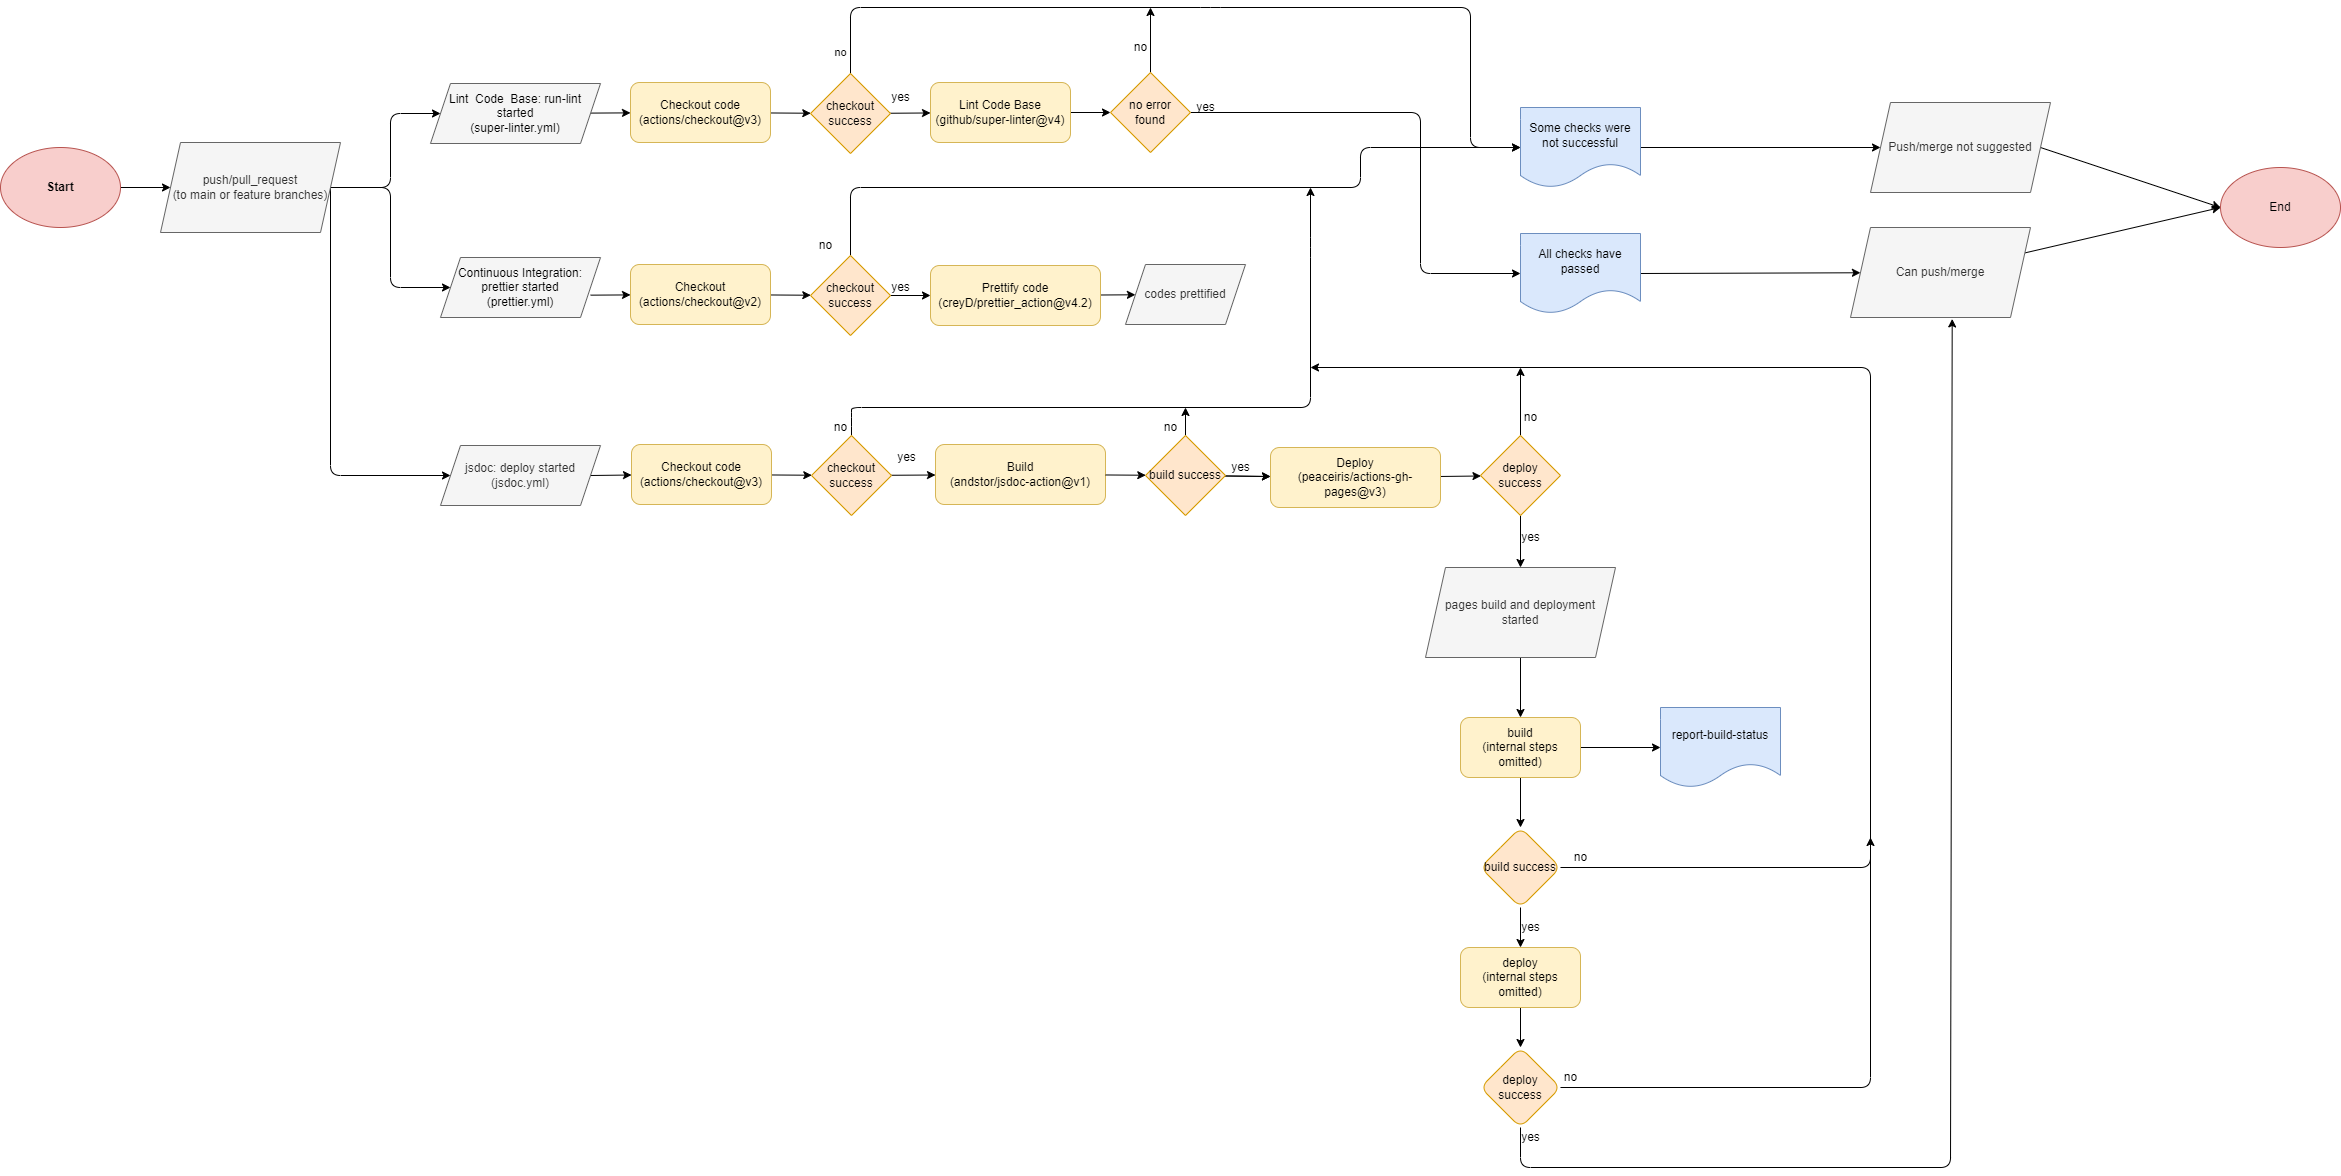

The diagram above was exported from draw.io. Its source (the exported page's mxGraphModel, read from the mxfile embedded in the PNG):
<mxGraphModel dx="579" dy="1100" grid="1" gridSize="10" guides="1" tooltips="1" connect="1" arrows="1" fold="1" page="1" pageScale="1" pageWidth="4681" pageHeight="3300" math="0" shadow="0">
  <root>
    <mxCell id="0" />
    <mxCell id="1" parent="0" />
    <mxCell id="6" value="" style="edgeStyle=none;html=1;" edge="1" parent="1" source="2" target="4">
      <mxGeometry relative="1" as="geometry" />
    </mxCell>
    <mxCell id="2" value="Start" style="ellipse;whiteSpace=wrap;html=1;fillColor=#f8cecc;strokeColor=#b85450;fontStyle=1" vertex="1" parent="1">
      <mxGeometry x="90" y="540" width="120" height="80" as="geometry" />
    </mxCell>
    <mxCell id="3" value="End" style="ellipse;whiteSpace=wrap;html=1;fillColor=#f8cecc;strokeColor=#b85450;" vertex="1" parent="1">
      <mxGeometry x="2310" y="560" width="120" height="80" as="geometry" />
    </mxCell>
    <mxCell id="113" style="edgeStyle=none;html=1;exitX=1;exitY=0.5;exitDx=0;exitDy=0;entryX=0;entryY=0.5;entryDx=0;entryDy=0;" edge="1" parent="1" source="4" target="75">
      <mxGeometry relative="1" as="geometry">
        <Array as="points">
          <mxPoint x="480" y="580" />
          <mxPoint x="480" y="506" />
        </Array>
      </mxGeometry>
    </mxCell>
    <mxCell id="114" style="edgeStyle=none;html=1;exitX=1;exitY=0.5;exitDx=0;exitDy=0;entryX=0;entryY=0.5;entryDx=0;entryDy=0;" edge="1" parent="1" source="4" target="80">
      <mxGeometry relative="1" as="geometry">
        <Array as="points">
          <mxPoint x="480" y="580" />
          <mxPoint x="480" y="680" />
        </Array>
      </mxGeometry>
    </mxCell>
    <mxCell id="115" style="edgeStyle=none;html=1;exitX=1;exitY=0.5;exitDx=0;exitDy=0;entryX=0;entryY=0.5;entryDx=0;entryDy=0;" edge="1" parent="1" source="4" target="82">
      <mxGeometry relative="1" as="geometry">
        <Array as="points">
          <mxPoint x="420" y="868" />
        </Array>
      </mxGeometry>
    </mxCell>
    <mxCell id="4" value="push/pull_request&lt;br&gt;(to main or feature branches)" style="shape=parallelogram;perimeter=parallelogramPerimeter;whiteSpace=wrap;html=1;fixedSize=1;fillColor=#f5f5f5;fontColor=#333333;strokeColor=#666666;" vertex="1" parent="1">
      <mxGeometry x="250" y="535" width="180" height="90" as="geometry" />
    </mxCell>
    <mxCell id="37" value="" style="edgeStyle=none;html=1;" edge="1" parent="1" target="36">
      <mxGeometry relative="1" as="geometry">
        <mxPoint x="680" y="687.6470588235295" as="sourcePoint" />
      </mxGeometry>
    </mxCell>
    <mxCell id="15" value="" style="edgeStyle=none;html=1;" edge="1" parent="1" source="12" target="13">
      <mxGeometry relative="1" as="geometry" />
    </mxCell>
    <mxCell id="12" value="Checkout code&lt;br&gt;(actions/checkout@v3)" style="rounded=1;whiteSpace=wrap;html=1;fillColor=#fff2cc;strokeColor=#d6b656;" vertex="1" parent="1">
      <mxGeometry x="720" y="475" width="140" height="60" as="geometry" />
    </mxCell>
    <mxCell id="17" value="" style="edgeStyle=none;html=1;" edge="1" parent="1" source="13" target="16">
      <mxGeometry relative="1" as="geometry" />
    </mxCell>
    <mxCell id="30" style="edgeStyle=none;html=1;exitX=0.5;exitY=0;exitDx=0;exitDy=0;entryX=0;entryY=0.5;entryDx=0;entryDy=0;" edge="1" parent="1" source="13" target="27">
      <mxGeometry relative="1" as="geometry">
        <mxPoint x="940" y="400" as="targetPoint" />
        <Array as="points">
          <mxPoint x="940" y="400" />
          <mxPoint x="1300" y="400" />
          <mxPoint x="1560" y="400" />
          <mxPoint x="1560" y="540" />
        </Array>
      </mxGeometry>
    </mxCell>
    <mxCell id="31" value="no" style="edgeLabel;html=1;align=center;verticalAlign=middle;resizable=0;points=[];" vertex="1" connectable="0" parent="30">
      <mxGeometry x="-0.9498" y="3" relative="1" as="geometry">
        <mxPoint x="-7" as="offset" />
      </mxGeometry>
    </mxCell>
    <mxCell id="13" value="checkout success" style="rhombus;whiteSpace=wrap;html=1;fillColor=#ffe6cc;strokeColor=#d79b00;" vertex="1" parent="1">
      <mxGeometry x="900" y="466" width="80" height="80" as="geometry" />
    </mxCell>
    <mxCell id="20" value="" style="edgeStyle=none;html=1;" edge="1" parent="1" source="16" target="19">
      <mxGeometry relative="1" as="geometry" />
    </mxCell>
    <mxCell id="16" value="Lint Code Base&lt;br&gt;(github/super-linter@v4)" style="rounded=1;whiteSpace=wrap;html=1;fillColor=#fff2cc;strokeColor=#d6b656;" vertex="1" parent="1">
      <mxGeometry x="1020" y="475" width="140" height="60" as="geometry" />
    </mxCell>
    <mxCell id="18" value="yes" style="text;html=1;align=center;verticalAlign=middle;resizable=0;points=[];autosize=1;strokeColor=none;fillColor=none;" vertex="1" parent="1">
      <mxGeometry x="975" y="480" width="30" height="20" as="geometry" />
    </mxCell>
    <mxCell id="22" value="" style="edgeStyle=none;html=1;entryX=0;entryY=0.5;entryDx=0;entryDy=0;exitX=1;exitY=0.5;exitDx=0;exitDy=0;" edge="1" parent="1" source="19" target="21">
      <mxGeometry relative="1" as="geometry">
        <Array as="points">
          <mxPoint x="1510" y="505" />
          <mxPoint x="1510" y="666" />
        </Array>
      </mxGeometry>
    </mxCell>
    <mxCell id="32" style="edgeStyle=none;html=1;" edge="1" parent="1" source="19">
      <mxGeometry relative="1" as="geometry">
        <mxPoint x="1240" y="400" as="targetPoint" />
      </mxGeometry>
    </mxCell>
    <mxCell id="19" value="no error&lt;br&gt;found" style="rhombus;whiteSpace=wrap;html=1;fillColor=#ffe6cc;strokeColor=#d79b00;" vertex="1" parent="1">
      <mxGeometry x="1200" y="465" width="80" height="80" as="geometry" />
    </mxCell>
    <mxCell id="24" style="edgeStyle=none;html=1;exitX=1;exitY=0.5;exitDx=0;exitDy=0;" edge="1" parent="1" source="21" target="23">
      <mxGeometry relative="1" as="geometry" />
    </mxCell>
    <mxCell id="21" value="All checks have passed" style="shape=document;whiteSpace=wrap;html=1;boundedLbl=1;fillColor=#dae8fc;strokeColor=#6c8ebf;" vertex="1" parent="1">
      <mxGeometry x="1610" y="626" width="120" height="80" as="geometry" />
    </mxCell>
    <mxCell id="26" style="edgeStyle=none;html=1;entryX=0;entryY=0.5;entryDx=0;entryDy=0;" edge="1" parent="1" source="23" target="3">
      <mxGeometry relative="1" as="geometry" />
    </mxCell>
    <mxCell id="23" value="Can push/merge" style="shape=parallelogram;perimeter=parallelogramPerimeter;whiteSpace=wrap;html=1;fixedSize=1;fillColor=#f5f5f5;fontColor=#333333;strokeColor=#666666;" vertex="1" parent="1">
      <mxGeometry x="1940" y="620" width="180" height="90" as="geometry" />
    </mxCell>
    <mxCell id="25" value="yes" style="text;html=1;align=center;verticalAlign=middle;resizable=0;points=[];autosize=1;strokeColor=none;fillColor=none;" vertex="1" parent="1">
      <mxGeometry x="1280" y="490" width="30" height="20" as="geometry" />
    </mxCell>
    <mxCell id="34" style="edgeStyle=none;html=1;" edge="1" parent="1" source="27" target="28">
      <mxGeometry relative="1" as="geometry" />
    </mxCell>
    <mxCell id="27" value="Some checks were not successful" style="shape=document;whiteSpace=wrap;html=1;boundedLbl=1;fillColor=#dae8fc;strokeColor=#6c8ebf;" vertex="1" parent="1">
      <mxGeometry x="1610" y="500" width="120" height="80" as="geometry" />
    </mxCell>
    <mxCell id="35" style="edgeStyle=none;html=1;exitX=1;exitY=0.5;exitDx=0;exitDy=0;entryX=0;entryY=0.5;entryDx=0;entryDy=0;" edge="1" parent="1" source="28" target="3">
      <mxGeometry relative="1" as="geometry" />
    </mxCell>
    <mxCell id="28" value="Push/merge not suggested" style="shape=parallelogram;perimeter=parallelogramPerimeter;whiteSpace=wrap;html=1;fixedSize=1;fillColor=#f5f5f5;fontColor=#333333;strokeColor=#666666;" vertex="1" parent="1">
      <mxGeometry x="1960" y="495" width="180" height="90" as="geometry" />
    </mxCell>
    <mxCell id="33" value="no" style="text;html=1;align=center;verticalAlign=middle;resizable=0;points=[];autosize=1;strokeColor=none;fillColor=none;" vertex="1" parent="1">
      <mxGeometry x="1215" y="430" width="30" height="20" as="geometry" />
    </mxCell>
    <mxCell id="39" value="" style="edgeStyle=none;html=1;" edge="1" parent="1" source="36" target="38">
      <mxGeometry relative="1" as="geometry" />
    </mxCell>
    <mxCell id="36" value="Checkout&lt;br&gt;(actions/checkout@v2)" style="rounded=1;whiteSpace=wrap;html=1;fillColor=#fff2cc;strokeColor=#d6b656;" vertex="1" parent="1">
      <mxGeometry x="720" y="657" width="140" height="60" as="geometry" />
    </mxCell>
    <mxCell id="45" value="" style="edgeStyle=none;html=1;" edge="1" parent="1" source="38" target="44">
      <mxGeometry relative="1" as="geometry" />
    </mxCell>
    <mxCell id="94" style="edgeStyle=none;html=1;exitX=0.5;exitY=0;exitDx=0;exitDy=0;" edge="1" parent="1" source="38">
      <mxGeometry relative="1" as="geometry">
        <mxPoint x="1610" y="540" as="targetPoint" />
        <Array as="points">
          <mxPoint x="940" y="580" />
          <mxPoint x="1450" y="580" />
          <mxPoint x="1450" y="540" />
        </Array>
      </mxGeometry>
    </mxCell>
    <mxCell id="38" value="checkout success" style="rhombus;whiteSpace=wrap;html=1;fillColor=#ffe6cc;strokeColor=#d79b00;" vertex="1" parent="1">
      <mxGeometry x="900" y="648" width="80" height="80" as="geometry" />
    </mxCell>
    <mxCell id="51" value="" style="edgeStyle=none;html=1;" edge="1" parent="1" source="44" target="50">
      <mxGeometry relative="1" as="geometry" />
    </mxCell>
    <mxCell id="44" value="Prettify code&lt;br&gt;(creyD/prettier_action@v4.2)" style="rounded=1;whiteSpace=wrap;html=1;fillColor=#fff2cc;strokeColor=#d6b656;" vertex="1" parent="1">
      <mxGeometry x="1020" y="658" width="170" height="60" as="geometry" />
    </mxCell>
    <mxCell id="46" value="yes" style="text;html=1;align=center;verticalAlign=middle;resizable=0;points=[];autosize=1;strokeColor=none;fillColor=none;" vertex="1" parent="1">
      <mxGeometry x="975" y="670" width="30" height="20" as="geometry" />
    </mxCell>
    <mxCell id="48" value="no" style="text;html=1;align=center;verticalAlign=middle;resizable=0;points=[];autosize=1;strokeColor=none;fillColor=none;" vertex="1" parent="1">
      <mxGeometry x="900" y="628" width="30" height="20" as="geometry" />
    </mxCell>
    <mxCell id="50" value="codes prettified" style="shape=parallelogram;perimeter=parallelogramPerimeter;whiteSpace=wrap;html=1;fixedSize=1;fillColor=#f5f5f5;fontColor=#333333;strokeColor=#666666;" vertex="1" parent="1">
      <mxGeometry x="1215" y="657" width="120" height="60" as="geometry" />
    </mxCell>
    <mxCell id="52" style="edgeStyle=none;html=1;exitX=1;exitY=0.5;exitDx=0;exitDy=0;" edge="1" parent="1" source="82">
      <mxGeometry relative="1" as="geometry">
        <mxPoint x="721" y="867.5" as="targetPoint" />
        <mxPoint x="691" y="867.5" as="sourcePoint" />
      </mxGeometry>
    </mxCell>
    <mxCell id="53" value="" style="edgeStyle=none;html=1;" edge="1" parent="1" source="54" target="55">
      <mxGeometry relative="1" as="geometry" />
    </mxCell>
    <mxCell id="54" value="Checkout code&lt;br&gt;(actions/checkout@v3)" style="rounded=1;whiteSpace=wrap;html=1;fillColor=#fff2cc;strokeColor=#d6b656;" vertex="1" parent="1">
      <mxGeometry x="721" y="837" width="140" height="60" as="geometry" />
    </mxCell>
    <mxCell id="59" value="" style="edgeStyle=none;html=1;" edge="1" parent="1" source="55" target="57">
      <mxGeometry relative="1" as="geometry" />
    </mxCell>
    <mxCell id="93" style="edgeStyle=none;html=1;exitX=0.5;exitY=0;exitDx=0;exitDy=0;" edge="1" parent="1" source="55">
      <mxGeometry relative="1" as="geometry">
        <mxPoint x="1400" y="580" as="targetPoint" />
        <Array as="points">
          <mxPoint x="941" y="810" />
          <mxPoint x="941" y="800" />
          <mxPoint x="1400" y="800" />
          <mxPoint x="1400" y="640" />
        </Array>
      </mxGeometry>
    </mxCell>
    <mxCell id="55" value="checkout success" style="rhombus;whiteSpace=wrap;html=1;fillColor=#ffe6cc;strokeColor=#d79b00;" vertex="1" parent="1">
      <mxGeometry x="901" y="828" width="80" height="80" as="geometry" />
    </mxCell>
    <mxCell id="57" value="Build&lt;br&gt;(andstor/jsdoc-action@v1)" style="rounded=1;whiteSpace=wrap;html=1;fillColor=#fff2cc;strokeColor=#d6b656;" vertex="1" parent="1">
      <mxGeometry x="1025" y="837" width="170" height="60" as="geometry" />
    </mxCell>
    <mxCell id="58" value="yes" style="text;html=1;align=center;verticalAlign=middle;resizable=0;points=[];autosize=1;strokeColor=none;fillColor=none;" vertex="1" parent="1">
      <mxGeometry x="981" y="840" width="30" height="20" as="geometry" />
    </mxCell>
    <mxCell id="66" value="" style="edgeStyle=none;html=1;" edge="1" parent="1" target="67">
      <mxGeometry relative="1" as="geometry">
        <mxPoint x="1195" y="867.4666666666667" as="sourcePoint" />
      </mxGeometry>
    </mxCell>
    <mxCell id="69" value="" style="edgeStyle=none;html=1;" edge="1" parent="1" source="67" target="68">
      <mxGeometry relative="1" as="geometry" />
    </mxCell>
    <mxCell id="96" value="" style="edgeStyle=none;html=1;" edge="1" parent="1" source="67" target="68">
      <mxGeometry relative="1" as="geometry" />
    </mxCell>
    <mxCell id="98" style="edgeStyle=none;html=1;exitX=0.5;exitY=0;exitDx=0;exitDy=0;" edge="1" parent="1" source="67">
      <mxGeometry relative="1" as="geometry">
        <mxPoint x="1275" y="800" as="targetPoint" />
      </mxGeometry>
    </mxCell>
    <mxCell id="67" value="build success" style="rhombus;whiteSpace=wrap;html=1;fillColor=#ffe6cc;strokeColor=#d79b00;" vertex="1" parent="1">
      <mxGeometry x="1235" y="828" width="80" height="80" as="geometry" />
    </mxCell>
    <mxCell id="71" value="" style="edgeStyle=none;html=1;" edge="1" parent="1" source="68" target="70">
      <mxGeometry relative="1" as="geometry" />
    </mxCell>
    <mxCell id="68" value="Deploy&lt;br&gt;(peaceiris/actions-gh-pages@v3)" style="rounded=1;whiteSpace=wrap;html=1;fillColor=#fff2cc;strokeColor=#d6b656;" vertex="1" parent="1">
      <mxGeometry x="1360" y="840" width="170" height="60" as="geometry" />
    </mxCell>
    <mxCell id="84" value="" style="edgeStyle=none;html=1;" edge="1" parent="1" source="70" target="83">
      <mxGeometry relative="1" as="geometry" />
    </mxCell>
    <mxCell id="101" style="edgeStyle=none;html=1;exitX=0.5;exitY=0;exitDx=0;exitDy=0;" edge="1" parent="1" source="70">
      <mxGeometry relative="1" as="geometry">
        <mxPoint x="1610" y="760" as="targetPoint" />
        <Array as="points" />
      </mxGeometry>
    </mxCell>
    <mxCell id="70" value="deploy success" style="rhombus;whiteSpace=wrap;html=1;fillColor=#ffe6cc;strokeColor=#d79b00;" vertex="1" parent="1">
      <mxGeometry x="1570" y="828" width="80" height="80" as="geometry" />
    </mxCell>
    <mxCell id="79" value="" style="edgeStyle=none;html=1;" edge="1" parent="1" source="75" target="12">
      <mxGeometry relative="1" as="geometry" />
    </mxCell>
    <mxCell id="75" value="&lt;span style=&quot;color: rgb(0 , 0 , 0)&quot;&gt;Lint&amp;nbsp; Code&amp;nbsp; Base: run-lint started&lt;/span&gt;&lt;br style=&quot;color: rgb(0 , 0 , 0)&quot;&gt;&lt;span style=&quot;color: rgb(0 , 0 , 0)&quot;&gt;(super-linter.yml)&lt;/span&gt;" style="shape=parallelogram;perimeter=parallelogramPerimeter;whiteSpace=wrap;html=1;fixedSize=1;fillColor=#f5f5f5;fontColor=#333333;strokeColor=#666666;" vertex="1" parent="1">
      <mxGeometry x="520" y="476" width="170" height="60" as="geometry" />
    </mxCell>
    <mxCell id="80" value="&lt;span style=&quot;color: rgb(0 , 0 , 0)&quot;&gt;Continuous Integration: prettier started&lt;/span&gt;&lt;br style=&quot;color: rgb(0 , 0 , 0)&quot;&gt;&lt;span style=&quot;color: rgb(0 , 0 , 0)&quot;&gt;(prettier.yml)&lt;/span&gt;" style="shape=parallelogram;perimeter=parallelogramPerimeter;whiteSpace=wrap;html=1;fixedSize=1;fillColor=#f5f5f5;fontColor=#333333;strokeColor=#666666;" vertex="1" parent="1">
      <mxGeometry x="530" y="650" width="160" height="60" as="geometry" />
    </mxCell>
    <mxCell id="82" value="jsdoc: deploy started&lt;br&gt;(jsdoc.yml)" style="shape=parallelogram;perimeter=parallelogramPerimeter;whiteSpace=wrap;html=1;fixedSize=1;fillColor=#f5f5f5;fontColor=#333333;strokeColor=#666666;" vertex="1" parent="1">
      <mxGeometry x="530" y="838" width="160" height="60" as="geometry" />
    </mxCell>
    <mxCell id="86" value="" style="edgeStyle=none;html=1;" edge="1" parent="1" source="83" target="85">
      <mxGeometry relative="1" as="geometry" />
    </mxCell>
    <mxCell id="83" value="pages build and deployment started" style="shape=parallelogram;perimeter=parallelogramPerimeter;whiteSpace=wrap;html=1;fixedSize=1;fillColor=#f5f5f5;fontColor=#333333;strokeColor=#666666;" vertex="1" parent="1">
      <mxGeometry x="1515" y="960" width="190" height="90" as="geometry" />
    </mxCell>
    <mxCell id="88" value="" style="edgeStyle=none;html=1;entryX=0.5;entryY=0;entryDx=0;entryDy=0;" edge="1" parent="1" source="85" target="87">
      <mxGeometry relative="1" as="geometry" />
    </mxCell>
    <mxCell id="90" value="" style="edgeStyle=none;html=1;" edge="1" parent="1" source="85" target="89">
      <mxGeometry relative="1" as="geometry" />
    </mxCell>
    <mxCell id="85" value="build&lt;br&gt;(internal steps omitted)" style="rounded=1;whiteSpace=wrap;html=1;fillColor=#fff2cc;strokeColor=#d6b656;" vertex="1" parent="1">
      <mxGeometry x="1550" y="1110" width="120" height="60" as="geometry" />
    </mxCell>
    <mxCell id="103" style="edgeStyle=none;html=1;exitX=0.5;exitY=1;exitDx=0;exitDy=0;" edge="1" parent="1" source="87" target="91">
      <mxGeometry relative="1" as="geometry" />
    </mxCell>
    <mxCell id="106" style="edgeStyle=none;html=1;exitX=1;exitY=0.5;exitDx=0;exitDy=0;" edge="1" parent="1" source="87">
      <mxGeometry relative="1" as="geometry">
        <mxPoint x="1400" y="760" as="targetPoint" />
        <Array as="points">
          <mxPoint x="1960" y="1260" />
          <mxPoint x="1960" y="760" />
        </Array>
      </mxGeometry>
    </mxCell>
    <mxCell id="87" value="build success" style="rhombus;whiteSpace=wrap;html=1;fillColor=#ffe6cc;strokeColor=#d79b00;rounded=1;" vertex="1" parent="1">
      <mxGeometry x="1570" y="1220" width="80" height="80" as="geometry" />
    </mxCell>
    <mxCell id="89" value="report-build-status" style="shape=document;whiteSpace=wrap;html=1;boundedLbl=1;fillColor=#dae8fc;strokeColor=#6c8ebf;rounded=1;" vertex="1" parent="1">
      <mxGeometry x="1750" y="1100" width="120" height="80" as="geometry" />
    </mxCell>
    <mxCell id="108" value="" style="edgeStyle=none;html=1;" edge="1" parent="1" source="91" target="92">
      <mxGeometry relative="1" as="geometry" />
    </mxCell>
    <mxCell id="91" value="deploy&lt;br&gt;(internal steps omitted)" style="rounded=1;whiteSpace=wrap;html=1;fillColor=#fff2cc;strokeColor=#d6b656;" vertex="1" parent="1">
      <mxGeometry x="1550" y="1340" width="120" height="60" as="geometry" />
    </mxCell>
    <mxCell id="109" style="edgeStyle=none;html=1;" edge="1" parent="1" source="92">
      <mxGeometry relative="1" as="geometry">
        <mxPoint x="1960" y="1230" as="targetPoint" />
        <Array as="points">
          <mxPoint x="1960" y="1480" />
        </Array>
      </mxGeometry>
    </mxCell>
    <mxCell id="110" style="edgeStyle=none;html=1;exitX=0.5;exitY=1;exitDx=0;exitDy=0;entryX=0.565;entryY=1.016;entryDx=0;entryDy=0;entryPerimeter=0;" edge="1" parent="1" source="92" target="23">
      <mxGeometry relative="1" as="geometry">
        <mxPoint x="2040" y="720" as="targetPoint" />
        <Array as="points">
          <mxPoint x="1610" y="1560" />
          <mxPoint x="2040" y="1560" />
        </Array>
      </mxGeometry>
    </mxCell>
    <mxCell id="92" value="deploy success" style="rhombus;whiteSpace=wrap;html=1;fillColor=#ffe6cc;strokeColor=#d79b00;rounded=1;" vertex="1" parent="1">
      <mxGeometry x="1570" y="1440" width="80" height="80" as="geometry" />
    </mxCell>
    <mxCell id="95" value="no" style="text;html=1;align=center;verticalAlign=middle;resizable=0;points=[];autosize=1;strokeColor=none;fillColor=none;" vertex="1" parent="1">
      <mxGeometry x="915" y="810" width="30" height="20" as="geometry" />
    </mxCell>
    <mxCell id="97" value="yes" style="text;html=1;align=center;verticalAlign=middle;resizable=0;points=[];autosize=1;strokeColor=none;fillColor=none;" vertex="1" parent="1">
      <mxGeometry x="1315" y="850" width="30" height="20" as="geometry" />
    </mxCell>
    <mxCell id="99" value="no" style="text;html=1;align=center;verticalAlign=middle;resizable=0;points=[];autosize=1;strokeColor=none;fillColor=none;" vertex="1" parent="1">
      <mxGeometry x="1245" y="810" width="30" height="20" as="geometry" />
    </mxCell>
    <mxCell id="100" value="yes" style="text;html=1;align=center;verticalAlign=middle;resizable=0;points=[];autosize=1;strokeColor=none;fillColor=none;" vertex="1" parent="1">
      <mxGeometry x="1605" y="920" width="30" height="20" as="geometry" />
    </mxCell>
    <mxCell id="102" value="no" style="text;html=1;align=center;verticalAlign=middle;resizable=0;points=[];autosize=1;strokeColor=none;fillColor=none;" vertex="1" parent="1">
      <mxGeometry x="1605" y="800" width="30" height="20" as="geometry" />
    </mxCell>
    <mxCell id="104" value="yes" style="text;html=1;align=center;verticalAlign=middle;resizable=0;points=[];autosize=1;strokeColor=none;fillColor=none;" vertex="1" parent="1">
      <mxGeometry x="1605" y="1310" width="30" height="20" as="geometry" />
    </mxCell>
    <mxCell id="107" value="no" style="text;html=1;align=center;verticalAlign=middle;resizable=0;points=[];autosize=1;strokeColor=none;fillColor=none;" vertex="1" parent="1">
      <mxGeometry x="1655" y="1240" width="30" height="20" as="geometry" />
    </mxCell>
    <mxCell id="111" value="no" style="text;html=1;align=center;verticalAlign=middle;resizable=0;points=[];autosize=1;strokeColor=none;fillColor=none;" vertex="1" parent="1">
      <mxGeometry x="1645" y="1460" width="30" height="20" as="geometry" />
    </mxCell>
    <mxCell id="112" value="yes" style="text;html=1;align=center;verticalAlign=middle;resizable=0;points=[];autosize=1;strokeColor=none;fillColor=none;" vertex="1" parent="1">
      <mxGeometry x="1605" y="1520" width="30" height="20" as="geometry" />
    </mxCell>
  </root>
</mxGraphModel>